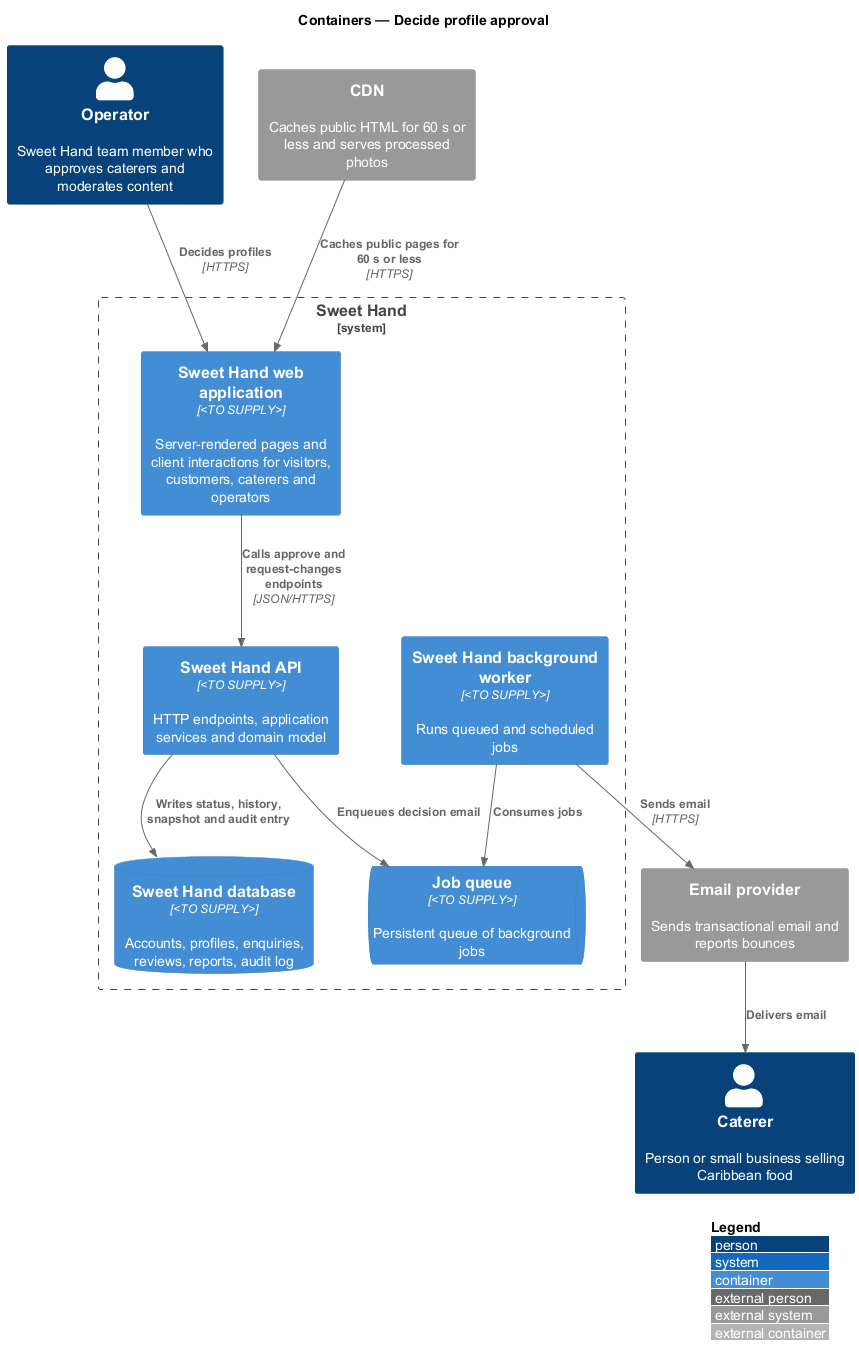

The diagram above was rendered by PlantUML. Its source (embedded in the PNG):
@startuml
!include <C4/C4_Container>
LAYOUT_WITH_LEGEND()
title Containers — Decide profile approval

Person(operator, "Operator", "Sweet Hand team member who approves caterers and moderates content")
Person(caterer, "Caterer", "Person or small business selling Caribbean food")
System_Boundary(sweethand, "Sweet Hand") {
  Container(web, "Sweet Hand web application", "<TO SUPPLY>", "Server-rendered pages and client interactions for visitors, customers, caterers and operators")
  Container(api, "Sweet Hand API", "<TO SUPPLY>", "HTTP endpoints, application services and domain model")
  Container(worker, "Sweet Hand background worker", "<TO SUPPLY>", "Runs queued and scheduled jobs")
  ContainerDb(db, "Sweet Hand database", "<TO SUPPLY>", "Accounts, profiles, enquiries, reviews, reports, audit log")
  ContainerQueue(queue, "Job queue", "<TO SUPPLY>", "Persistent queue of background jobs")
}
System_Ext(email, "Email provider", "Sends transactional email and reports bounces")
System_Ext(cdn, "CDN", "Caches public HTML for 60 s or less and serves processed photos")

Rel(operator, web, "Decides profiles", "HTTPS")
Rel(web, api, "Calls approve and request-changes endpoints", "JSON/HTTPS")
Rel(api, db, "Writes status, history, snapshot and audit entry")
Rel(api, queue, "Enqueues decision email")
Rel(worker, queue, "Consumes jobs")
Rel(worker, email, "Sends email", "HTTPS")
Rel(email, caterer, "Delivers email")
Rel(cdn, web, "Caches public pages for 60 s or less", "HTTPS")
@enduml